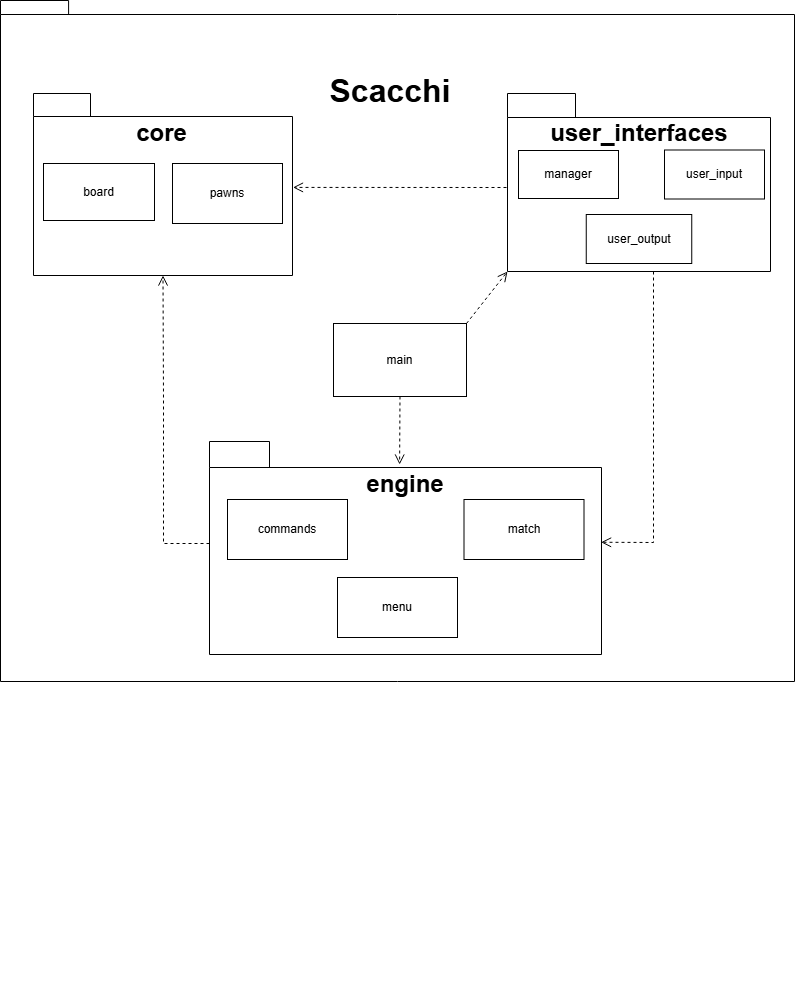

The diagram above was exported from draw.io. Its source (the exported page's mxGraphModel, read from the mxfile embedded in the PNG):
<mxGraphModel dx="1246" dy="1833" grid="0" gridSize="10" guides="1" tooltips="1" connect="1" arrows="1" fold="1" page="1" pageScale="1" pageWidth="827" pageHeight="1169" math="0" shadow="0">
  <root>
    <mxCell id="0" />
    <mxCell id="1" parent="0" />
    <mxCell id="7LgLbD0YzRb9EQ7bG68--1" value="" style="shape=folder;fontStyle=1;spacingTop=10;tabWidth=40;tabHeight=14;tabPosition=left;html=1;whiteSpace=wrap;labelPosition=center;verticalLabelPosition=middle;align=center;verticalAlign=middle;" parent="1" vertex="1">
      <mxGeometry x="23" y="-19" width="794" height="681" as="geometry" />
    </mxCell>
    <mxCell id="II561wkXQZzi-MukasMw-1" value="" style="shape=folder;fontStyle=1;spacingTop=10;tabWidth=60;tabHeight=26;tabPosition=left;html=1;whiteSpace=wrap;" parent="1" vertex="1">
      <mxGeometry x="232" y="422" width="392" height="213" as="geometry" />
    </mxCell>
    <mxCell id="aEoCoacM-5ij1OYFZ3bO-71" value="" style="shape=folder;fontStyle=1;spacingTop=10;tabWidth=57;tabHeight=23;tabPosition=left;html=1;whiteSpace=wrap;labelPosition=center;verticalLabelPosition=middle;align=center;verticalAlign=middle;" parent="1" vertex="1">
      <mxGeometry x="56" y="74" width="259" height="182" as="geometry" />
    </mxCell>
    <mxCell id="aEoCoacM-5ij1OYFZ3bO-69" value="" style="shape=folder;fontStyle=1;spacingTop=10;tabWidth=68;tabHeight=24;tabPosition=left;html=1;whiteSpace=wrap;labelPosition=center;verticalLabelPosition=middle;align=center;verticalAlign=middle;" parent="1" vertex="1">
      <mxGeometry x="530" y="74" width="263" height="178" as="geometry" />
    </mxCell>
    <mxCell id="aEoCoacM-5ij1OYFZ3bO-49" value="" style="ellipse;whiteSpace=wrap;html=1;align=center;aspect=fixed;fillColor=none;strokeColor=none;resizable=0;perimeter=centerPerimeter;rotatable=0;allowArrows=0;points=[];outlineConnect=1;" parent="1" vertex="1">
      <mxGeometry x="404" y="690" width="10" height="10" as="geometry" />
    </mxCell>
    <mxCell id="aEoCoacM-5ij1OYFZ3bO-53" value="" style="ellipse;whiteSpace=wrap;html=1;align=center;aspect=fixed;fillColor=none;strokeColor=none;resizable=0;perimeter=centerPerimeter;rotatable=0;allowArrows=0;points=[];outlineConnect=1;" parent="1" vertex="1">
      <mxGeometry x="315" y="830" width="10" height="10" as="geometry" />
    </mxCell>
    <mxCell id="aEoCoacM-5ij1OYFZ3bO-55" value="" style="ellipse;whiteSpace=wrap;html=1;align=center;aspect=fixed;fillColor=none;strokeColor=none;resizable=0;perimeter=centerPerimeter;rotatable=0;allowArrows=0;points=[];outlineConnect=1;" parent="1" vertex="1">
      <mxGeometry x="520" y="920" width="10" height="10" as="geometry" />
    </mxCell>
    <mxCell id="aEoCoacM-5ij1OYFZ3bO-57" value="" style="ellipse;whiteSpace=wrap;html=1;align=center;aspect=fixed;fillColor=none;strokeColor=none;resizable=0;perimeter=centerPerimeter;rotatable=0;allowArrows=0;points=[];outlineConnect=1;" parent="1" vertex="1">
      <mxGeometry x="360" y="870" width="10" height="10" as="geometry" />
    </mxCell>
    <mxCell id="aEoCoacM-5ij1OYFZ3bO-65" value="" style="ellipse;whiteSpace=wrap;html=1;align=center;aspect=fixed;fillColor=none;strokeColor=none;resizable=0;perimeter=centerPerimeter;rotatable=0;allowArrows=0;points=[];outlineConnect=1;" parent="1" vertex="1">
      <mxGeometry x="515" y="970" width="10" height="10" as="geometry" />
    </mxCell>
    <mxCell id="II561wkXQZzi-MukasMw-23" value="" style="ellipse;whiteSpace=wrap;html=1;align=center;aspect=fixed;fillColor=none;strokeColor=none;resizable=0;perimeter=centerPerimeter;rotatable=0;allowArrows=0;points=[];outlineConnect=1;" parent="1" vertex="1">
      <mxGeometry x="147.5" y="904" width="10" height="10" as="geometry" />
    </mxCell>
    <mxCell id="II561wkXQZzi-MukasMw-63" value="" style="ellipse;whiteSpace=wrap;html=1;align=center;aspect=fixed;fillColor=none;strokeColor=none;resizable=0;perimeter=centerPerimeter;rotatable=0;allowArrows=0;points=[];outlineConnect=1;" parent="1" vertex="1">
      <mxGeometry x="305" y="914" width="10" height="10" as="geometry" />
    </mxCell>
    <mxCell id="7LgLbD0YzRb9EQ7bG68--4" value="" style="html=1;verticalAlign=bottom;endArrow=open;dashed=1;endSize=8;curved=0;rounded=0;entryX=0.5;entryY=1;entryDx=0;entryDy=0;entryPerimeter=0;fontSize=18;exitX=0;exitY=0;exitDx=0;exitDy=102;exitPerimeter=0;" parent="1" source="II561wkXQZzi-MukasMw-1" target="aEoCoacM-5ij1OYFZ3bO-71" edge="1">
      <mxGeometry x="0.3375" relative="1" as="geometry">
        <mxPoint x="289" y="376" as="sourcePoint" />
        <mxPoint x="209" y="376" as="targetPoint" />
        <Array as="points">
          <mxPoint x="186" y="524" />
          <mxPoint x="186" y="379" />
        </Array>
        <mxPoint as="offset" />
      </mxGeometry>
    </mxCell>
    <mxCell id="7LgLbD0YzRb9EQ7bG68--5" value="" style="html=1;verticalAlign=bottom;endArrow=open;dashed=1;endSize=8;curved=0;rounded=0;entryX=0.999;entryY=0.473;entryDx=0;entryDy=0;entryPerimeter=0;fontSize=18;" parent="1" target="II561wkXQZzi-MukasMw-1" edge="1">
      <mxGeometry x="-0.3806" y="2" relative="1" as="geometry">
        <mxPoint x="676" y="252" as="sourcePoint" />
        <mxPoint x="596" y="252" as="targetPoint" />
        <Array as="points">
          <mxPoint x="676" y="376" />
          <mxPoint x="676" y="523" />
        </Array>
        <mxPoint as="offset" />
      </mxGeometry>
    </mxCell>
    <mxCell id="7LgLbD0YzRb9EQ7bG68--6" value="" style="html=1;verticalAlign=bottom;endArrow=open;dashed=1;endSize=8;curved=0;rounded=0;entryX=1.002;entryY=0.516;entryDx=0;entryDy=0;entryPerimeter=0;fontSize=18;" parent="1" target="aEoCoacM-5ij1OYFZ3bO-71" edge="1">
      <mxGeometry x="0.0024" relative="1" as="geometry">
        <mxPoint x="529" y="168" as="sourcePoint" />
        <mxPoint x="449" y="168" as="targetPoint" />
        <mxPoint as="offset" />
      </mxGeometry>
    </mxCell>
    <mxCell id="7LgLbD0YzRb9EQ7bG68--7" value="main" style="rounded=0;whiteSpace=wrap;html=1;" parent="1" vertex="1">
      <mxGeometry x="356" y="304" width="133" height="73" as="geometry" />
    </mxCell>
    <mxCell id="7LgLbD0YzRb9EQ7bG68--8" value="board" style="rounded=0;whiteSpace=wrap;html=1;" parent="1" vertex="1">
      <mxGeometry x="66" y="144" width="111" height="57" as="geometry" />
    </mxCell>
    <mxCell id="7LgLbD0YzRb9EQ7bG68--9" value="pawns" style="rounded=0;whiteSpace=wrap;html=1;" parent="1" vertex="1">
      <mxGeometry x="195" y="144" width="110" height="60" as="geometry" />
    </mxCell>
    <mxCell id="7LgLbD0YzRb9EQ7bG68--10" value="core" style="text;strokeColor=none;align=center;fillColor=none;html=1;verticalAlign=middle;whiteSpace=wrap;rounded=0;fontSize=24;fontStyle=1" parent="1" vertex="1">
      <mxGeometry x="126.5" y="97" width="114.5" height="34" as="geometry" />
    </mxCell>
    <mxCell id="7LgLbD0YzRb9EQ7bG68--11" value="user_interfaces" style="text;strokeColor=none;align=center;fillColor=none;html=1;verticalAlign=middle;whiteSpace=wrap;rounded=0;fontSize=24;fontStyle=1" parent="1" vertex="1">
      <mxGeometry x="631.5" y="99" width="60" height="30" as="geometry" />
    </mxCell>
    <mxCell id="7LgLbD0YzRb9EQ7bG68--12" value="engine" style="text;strokeColor=none;align=center;fillColor=none;html=1;verticalAlign=middle;whiteSpace=wrap;rounded=0;fontSize=24;fontStyle=1" parent="1" vertex="1">
      <mxGeometry x="398" y="450" width="60" height="30" as="geometry" />
    </mxCell>
    <mxCell id="7LgLbD0YzRb9EQ7bG68--13" value="Scacchi" style="text;strokeColor=none;align=center;fillColor=none;html=1;verticalAlign=middle;whiteSpace=wrap;rounded=0;fontStyle=1;fontSize=32;" parent="1" vertex="1">
      <mxGeometry x="383" y="57" width="60" height="30" as="geometry" />
    </mxCell>
    <mxCell id="7LgLbD0YzRb9EQ7bG68--14" value="manager" style="rounded=0;whiteSpace=wrap;html=1;" parent="1" vertex="1">
      <mxGeometry x="541" y="131" width="100" height="48" as="geometry" />
    </mxCell>
    <mxCell id="7LgLbD0YzRb9EQ7bG68--15" value="user_input" style="rounded=0;whiteSpace=wrap;html=1;" parent="1" vertex="1">
      <mxGeometry x="687" y="130.5" width="100" height="49" as="geometry" />
    </mxCell>
    <mxCell id="7LgLbD0YzRb9EQ7bG68--17" value="user_output" style="rounded=0;whiteSpace=wrap;html=1;" parent="1" vertex="1">
      <mxGeometry x="608.75" y="195" width="105.5" height="49" as="geometry" />
    </mxCell>
    <mxCell id="7LgLbD0YzRb9EQ7bG68--18" value="commands" style="rounded=0;whiteSpace=wrap;html=1;" parent="1" vertex="1">
      <mxGeometry x="250" y="480" width="120" height="60" as="geometry" />
    </mxCell>
    <mxCell id="7LgLbD0YzRb9EQ7bG68--19" value="match" style="rounded=0;whiteSpace=wrap;html=1;" parent="1" vertex="1">
      <mxGeometry x="486.5" y="480" width="120" height="60" as="geometry" />
    </mxCell>
    <mxCell id="7LgLbD0YzRb9EQ7bG68--20" value="menu" style="rounded=0;whiteSpace=wrap;html=1;" parent="1" vertex="1">
      <mxGeometry x="360" y="558" width="120" height="60" as="geometry" />
    </mxCell>
    <mxCell id="7LgLbD0YzRb9EQ7bG68--21" value="" style="html=1;verticalAlign=bottom;endArrow=open;dashed=1;endSize=8;curved=0;rounded=0;entryX=0.485;entryY=0.108;entryDx=0;entryDy=0;exitX=0.5;exitY=1;exitDx=0;exitDy=0;fontSize=18;entryPerimeter=0;" parent="1" source="7LgLbD0YzRb9EQ7bG68--7" target="II561wkXQZzi-MukasMw-1" edge="1">
      <mxGeometry x="0.0948" y="-1" relative="1" as="geometry">
        <mxPoint x="353" y="317" as="sourcePoint" />
        <mxPoint x="273" y="317" as="targetPoint" />
        <mxPoint as="offset" />
      </mxGeometry>
    </mxCell>
    <mxCell id="7LgLbD0YzRb9EQ7bG68--22" value="" style="html=1;verticalAlign=bottom;endArrow=open;dashed=1;endSize=8;curved=0;rounded=0;entryX=0;entryY=0;entryDx=0;entryDy=178;entryPerimeter=0;fontSize=18;exitX=1;exitY=0;exitDx=0;exitDy=0;" parent="1" source="7LgLbD0YzRb9EQ7bG68--7" target="aEoCoacM-5ij1OYFZ3bO-69" edge="1">
      <mxGeometry x="-0.3029" y="-12" relative="1" as="geometry">
        <mxPoint x="496" y="344" as="sourcePoint" />
        <mxPoint x="416" y="344" as="targetPoint" />
        <mxPoint as="offset" />
      </mxGeometry>
    </mxCell>
  </root>
</mxGraphModel>